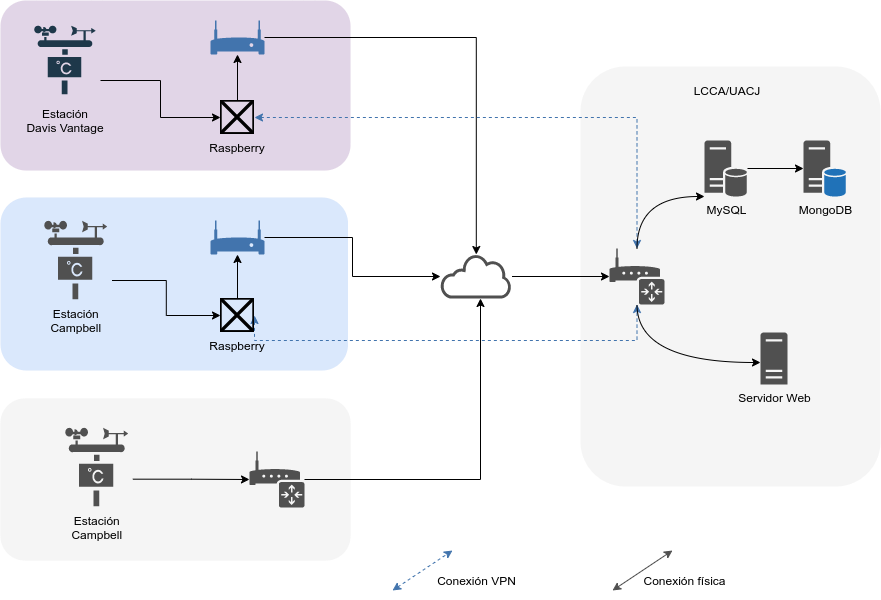

The diagram above was exported from draw.io. Its source (the exported page's mxGraphModel, read from the mxfile embedded in the PNG):
<mxGraphModel dx="1201" dy="858" grid="1" gridSize="10" guides="1" tooltips="1" connect="1" arrows="1" fold="1" page="1" pageScale="1" pageWidth="850" pageHeight="1100" math="0" shadow="0">
  <root>
    <mxCell id="0" />
    <mxCell id="1" parent="0" />
    <mxCell id="104" value="" style="rounded=1;whiteSpace=wrap;html=1;fillColor=#f5f5f5;fontColor=#333333;strokeColor=none;" parent="1" vertex="1">
      <mxGeometry x="40" y="648" width="350" height="162" as="geometry" />
    </mxCell>
    <mxCell id="118" value="" style="rounded=1;whiteSpace=wrap;html=1;fillColor=#e1d5e7;fontStyle=1;strokeColor=none;" parent="1" vertex="1">
      <mxGeometry x="40" y="250" width="350" height="170" as="geometry" />
    </mxCell>
    <mxCell id="116" value="" style="rounded=1;whiteSpace=wrap;html=1;fillColor=#dae8fc;fontStyle=1;strokeColor=none;" parent="1" vertex="1">
      <mxGeometry x="40" y="447" width="347.5" height="173" as="geometry" />
    </mxCell>
    <mxCell id="102" value="" style="rounded=1;whiteSpace=wrap;html=1;fillColor=#f5f5f5;fontColor=#333333;strokeColor=none;" parent="1" vertex="1">
      <mxGeometry x="620" y="316" width="300" height="420" as="geometry" />
    </mxCell>
    <mxCell id="120" style="edgeStyle=orthogonalEdgeStyle;rounded=0;orthogonalLoop=1;jettySize=auto;html=1;startArrow=none;startFill=0;" parent="1" source="9" target="7" edge="1">
      <mxGeometry relative="1" as="geometry" />
    </mxCell>
    <mxCell id="119" style="edgeStyle=orthogonalEdgeStyle;rounded=0;orthogonalLoop=1;jettySize=auto;html=1;startArrow=none;startFill=0;" parent="1" source="18" target="7" edge="1">
      <mxGeometry relative="1" as="geometry" />
    </mxCell>
    <mxCell id="111" style="edgeStyle=elbowEdgeStyle;rounded=0;orthogonalLoop=1;jettySize=auto;html=1;startArrow=none;startFill=0;" parent="1" source="20" target="7" edge="1">
      <mxGeometry relative="1" as="geometry">
        <Array as="points">
          <mxPoint x="520" y="590" />
          <mxPoint x="520" y="630" />
        </Array>
      </mxGeometry>
    </mxCell>
    <mxCell id="123" style="edgeStyle=orthogonalEdgeStyle;rounded=0;orthogonalLoop=1;jettySize=auto;html=1;" parent="1" source="3" target="122" edge="1">
      <mxGeometry relative="1" as="geometry" />
    </mxCell>
    <mxCell id="3" value="MySQL" style="pointerEvents=1;shadow=0;dashed=0;html=1;strokeColor=none;labelPosition=center;verticalLabelPosition=bottom;verticalAlign=top;outlineConnect=0;align=center;shape=mxgraph.office.servers.database_server;fillColor=#505050;" parent="1" vertex="1">
      <mxGeometry x="744" y="390" width="43" height="56" as="geometry" />
    </mxCell>
    <mxCell id="4" value="Servidor Web" style="pointerEvents=1;shadow=0;dashed=0;html=1;strokeColor=none;labelPosition=center;verticalLabelPosition=bottom;verticalAlign=top;outlineConnect=0;align=center;shape=mxgraph.office.servers.server_generic;fillColor=#505050;" parent="1" vertex="1">
      <mxGeometry x="800" y="582" width="27" height="52" as="geometry" />
    </mxCell>
    <mxCell id="136" style="edgeStyle=orthogonalEdgeStyle;curved=1;rounded=0;orthogonalLoop=1;jettySize=auto;html=1;" parent="1" source="7" target="133" edge="1">
      <mxGeometry relative="1" as="geometry" />
    </mxCell>
    <mxCell id="7" value="" style="pointerEvents=1;shadow=0;dashed=0;html=1;strokeColor=none;fillColor=#505050;labelPosition=center;verticalLabelPosition=bottom;outlineConnect=0;verticalAlign=top;align=center;shape=mxgraph.office.clouds.cloud;" parent="1" vertex="1">
      <mxGeometry x="480" y="504" width="71.5" height="44" as="geometry" />
    </mxCell>
    <mxCell id="9" value="" style="pointerEvents=1;shadow=0;dashed=0;html=1;strokeColor=none;labelPosition=center;verticalLabelPosition=bottom;verticalAlign=top;outlineConnect=0;align=center;shape=mxgraph.office.devices.modem;fillColor=#4274AD;" parent="1" vertex="1">
      <mxGeometry x="250" y="270" width="54" height="34" as="geometry" />
    </mxCell>
    <mxCell id="125" style="edgeStyle=orthogonalEdgeStyle;rounded=0;orthogonalLoop=1;jettySize=auto;html=1;exitX=0.5;exitY=0;exitDx=0;exitDy=0;" parent="1" source="14" target="9" edge="1">
      <mxGeometry relative="1" as="geometry" />
    </mxCell>
    <mxCell id="138" style="edgeStyle=elbowEdgeStyle;rounded=0;orthogonalLoop=1;jettySize=auto;html=1;exitX=1;exitY=0.5;exitDx=0;exitDy=0;dashed=1;startArrow=classic;startFill=1;strokeColor=#4274AD;elbow=vertical;" parent="1" source="14" target="133" edge="1">
      <mxGeometry relative="1" as="geometry">
        <Array as="points">
          <mxPoint x="550" y="367" />
          <mxPoint x="510" y="367" />
        </Array>
      </mxGeometry>
    </mxCell>
    <mxCell id="14" value="Raspberry" style="shape=image;verticalLabelPosition=bottom;verticalAlign=top;imageAspect=0;image=https://forum.vivaldi.net/assets/uploads/category/category-112.png;aspect=fixed;" parent="1" vertex="1">
      <mxGeometry x="260" y="350" width="34" height="34" as="geometry" />
    </mxCell>
    <mxCell id="127" style="edgeStyle=orthogonalEdgeStyle;rounded=0;orthogonalLoop=1;jettySize=auto;html=1;exitX=1;exitY=0.75;exitDx=0;exitDy=0;entryX=0;entryY=0.5;entryDx=0;entryDy=0;" parent="1" source="15" target="115" edge="1">
      <mxGeometry relative="1" as="geometry" />
    </mxCell>
    <mxCell id="15" value="Estación&#10;Campbell" style="shape=image;verticalLabelPosition=bottom;verticalAlign=top;imageAspect=0;image=data:image/svg+xml,(base64 omitted: 2252 chars)" parent="1" vertex="1">
      <mxGeometry x="80" y="470" width="71.5" height="80" as="geometry" />
    </mxCell>
    <mxCell id="18" value="" style="pointerEvents=1;shadow=0;dashed=0;html=1;strokeColor=none;labelPosition=center;verticalLabelPosition=bottom;verticalAlign=top;outlineConnect=0;align=center;shape=mxgraph.office.devices.modem;fillColor=#4274AD;" parent="1" vertex="1">
      <mxGeometry x="250" y="470" width="54" height="34" as="geometry" />
    </mxCell>
    <mxCell id="20" value="" style="pointerEvents=1;shadow=0;dashed=0;html=1;strokeColor=none;labelPosition=center;verticalLabelPosition=bottom;verticalAlign=top;outlineConnect=0;align=center;shape=mxgraph.office.devices.router;fillColor=#505050;" parent="1" vertex="1">
      <mxGeometry x="289" y="701" width="55" height="56" as="geometry" />
    </mxCell>
    <mxCell id="129" style="edgeStyle=orthogonalEdgeStyle;rounded=0;orthogonalLoop=1;jettySize=auto;html=1;exitX=0.998;exitY=0.646;exitDx=0;exitDy=0;exitPerimeter=0;" parent="1" source="21" target="20" edge="1">
      <mxGeometry relative="1" as="geometry" />
    </mxCell>
    <mxCell id="21" value="Estación&#10;Campbell" style="shape=image;verticalLabelPosition=bottom;verticalAlign=top;imageAspect=0;image=data:image/svg+xml,(base64 omitted: 2252 chars)" parent="1" vertex="1">
      <mxGeometry x="101" y="677" width="71.5" height="80" as="geometry" />
    </mxCell>
    <mxCell id="103" value="LCCA/UACJ" style="text;html=1;strokeColor=none;fillColor=none;align=center;verticalAlign=middle;whiteSpace=wrap;rounded=0;" parent="1" vertex="1">
      <mxGeometry x="747" y="330" width="40" height="20" as="geometry" />
    </mxCell>
    <mxCell id="126" style="edgeStyle=orthogonalEdgeStyle;rounded=0;orthogonalLoop=1;jettySize=auto;html=1;exitX=1;exitY=0.75;exitDx=0;exitDy=0;" parent="1" source="112" target="14" edge="1">
      <mxGeometry relative="1" as="geometry" />
    </mxCell>
    <mxCell id="112" value="Estación&#10;Davis Vantage" style="shape=image;verticalLabelPosition=bottom;verticalAlign=top;imageAspect=0;aspect=fixed;image=data:image/svg+xml,(base64 omitted: 2252 chars)" parent="1" vertex="1">
      <mxGeometry x="70" y="270" width="70" height="80" as="geometry" />
    </mxCell>
    <mxCell id="128" style="edgeStyle=orthogonalEdgeStyle;rounded=0;orthogonalLoop=1;jettySize=auto;html=1;exitX=0.5;exitY=0;exitDx=0;exitDy=0;" parent="1" source="115" target="18" edge="1">
      <mxGeometry relative="1" as="geometry" />
    </mxCell>
    <mxCell id="137" style="edgeStyle=elbowEdgeStyle;rounded=0;orthogonalLoop=1;jettySize=auto;html=1;exitX=1;exitY=0.5;exitDx=0;exitDy=0;strokeColor=#4274AD;dashed=1;startArrow=classic;startFill=1;elbow=vertical;" parent="1" source="115" target="133" edge="1">
      <mxGeometry relative="1" as="geometry">
        <Array as="points">
          <mxPoint x="620" y="590" />
          <mxPoint x="660" y="565" />
        </Array>
      </mxGeometry>
    </mxCell>
    <mxCell id="115" value="Raspberry" style="shape=image;verticalLabelPosition=bottom;verticalAlign=top;imageAspect=0;image=https://forum.vivaldi.net/assets/uploads/category/category-112.png;aspect=fixed;" parent="1" vertex="1">
      <mxGeometry x="260" y="548" width="34" height="34" as="geometry" />
    </mxCell>
    <mxCell id="122" value="MongoDB" style="pointerEvents=1;shadow=0;dashed=0;html=1;strokeColor=none;fillColor=#505050;labelPosition=center;verticalLabelPosition=bottom;verticalAlign=top;outlineConnect=0;align=center;shape=mxgraph.office.servers.database_server_blue;" parent="1" vertex="1">
      <mxGeometry x="843" y="390" width="43" height="56" as="geometry" />
    </mxCell>
    <mxCell id="134" style="edgeStyle=orthogonalEdgeStyle;curved=1;rounded=0;orthogonalLoop=1;jettySize=auto;html=1;" parent="1" source="133" target="3" edge="1">
      <mxGeometry relative="1" as="geometry">
        <Array as="points">
          <mxPoint x="677" y="446" />
        </Array>
      </mxGeometry>
    </mxCell>
    <mxCell id="135" style="edgeStyle=orthogonalEdgeStyle;curved=1;rounded=0;orthogonalLoop=1;jettySize=auto;html=1;" parent="1" source="133" target="4" edge="1">
      <mxGeometry relative="1" as="geometry">
        <Array as="points">
          <mxPoint x="677" y="612" />
        </Array>
      </mxGeometry>
    </mxCell>
    <mxCell id="133" value="" style="pointerEvents=1;shadow=0;dashed=0;html=1;strokeColor=none;labelPosition=center;verticalLabelPosition=bottom;verticalAlign=top;outlineConnect=0;align=center;shape=mxgraph.office.devices.router;fillColor=#505050;" parent="1" vertex="1">
      <mxGeometry x="649" y="498" width="55" height="56" as="geometry" />
    </mxCell>
    <mxCell id="139" value="" style="endArrow=classic;startArrow=classic;html=1;dashed=1;strokeColor=#4274AD;" parent="1" edge="1">
      <mxGeometry width="50" height="50" relative="1" as="geometry">
        <mxPoint x="432" y="840" as="sourcePoint" />
        <mxPoint x="492" y="800" as="targetPoint" />
      </mxGeometry>
    </mxCell>
    <mxCell id="140" value="Conexión VPN" style="text;html=1;align=center;verticalAlign=middle;resizable=0;points=[];autosize=1;" parent="1" vertex="1">
      <mxGeometry x="470.75" y="820" width="90" height="20" as="geometry" />
    </mxCell>
    <mxCell id="142" value="" style="endArrow=classic;startArrow=classic;html=1;strokeColor=#505050;" parent="1" edge="1">
      <mxGeometry width="50" height="50" relative="1" as="geometry">
        <mxPoint x="652" y="840" as="sourcePoint" />
        <mxPoint x="712" y="800" as="targetPoint" />
      </mxGeometry>
    </mxCell>
    <mxCell id="143" value="Conexión física" style="text;html=1;align=center;verticalAlign=middle;resizable=0;points=[];autosize=1;" parent="1" vertex="1">
      <mxGeometry x="674" y="820" width="100" height="20" as="geometry" />
    </mxCell>
  </root>
</mxGraphModel>